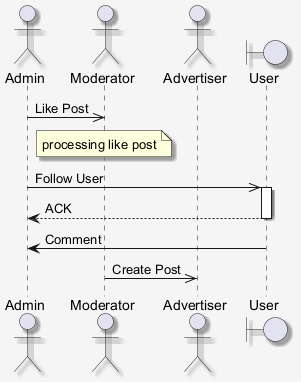

The diagram above was rendered by PlantUML. Its source (embedded in the PNG):
@startuml
skinparam shadowing false
skinparam backgroundColor #F5F5F5
skinparam shadowing true
actor "Admin" as A
actor "Moderator" as M
actor "Advertiser" as A2
boundary "User" as U
A ->> M : Like Post
note over M : processing like post
A ->> U : Follow User
activate U
U --> A : ACK
deactivate U
U -> A : Comment
M ->> A2 : Create Post
@enduml